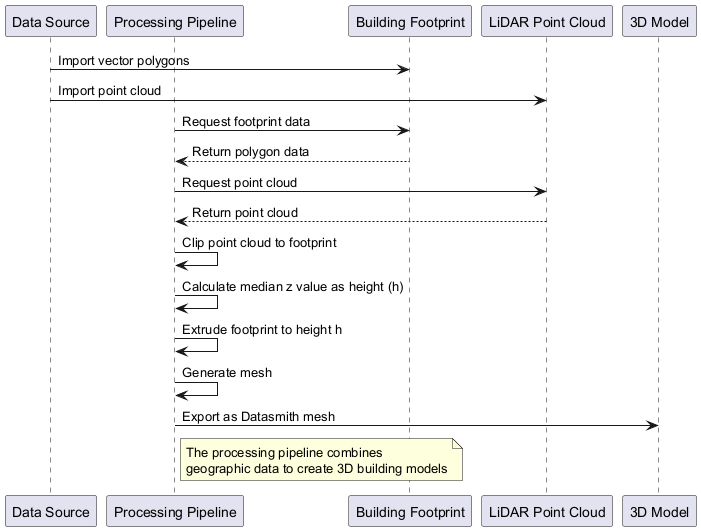

The diagram above was rendered by PlantUML. Its source (embedded in the PNG):
@startuml
participant "Data Source" as DS
participant "Processing Pipeline" as PP
participant "Building Footprint" as BF
participant "LiDAR Point Cloud" as LPC
participant "3D Model" as Model

DS -> BF: Import vector polygons
DS -> LPC: Import point cloud
PP -> BF: Request footprint data
BF --> PP: Return polygon data
PP -> LPC: Request point cloud
LPC --> PP: Return point cloud
PP -> PP: Clip point cloud to footprint
PP -> PP: Calculate median z value as height (h)
PP -> PP: Extrude footprint to height h
PP -> PP: Generate mesh
PP -> Model: Export as Datasmith mesh

note right of PP
  The processing pipeline combines
  geographic data to create 3D building models
end note
@enduml